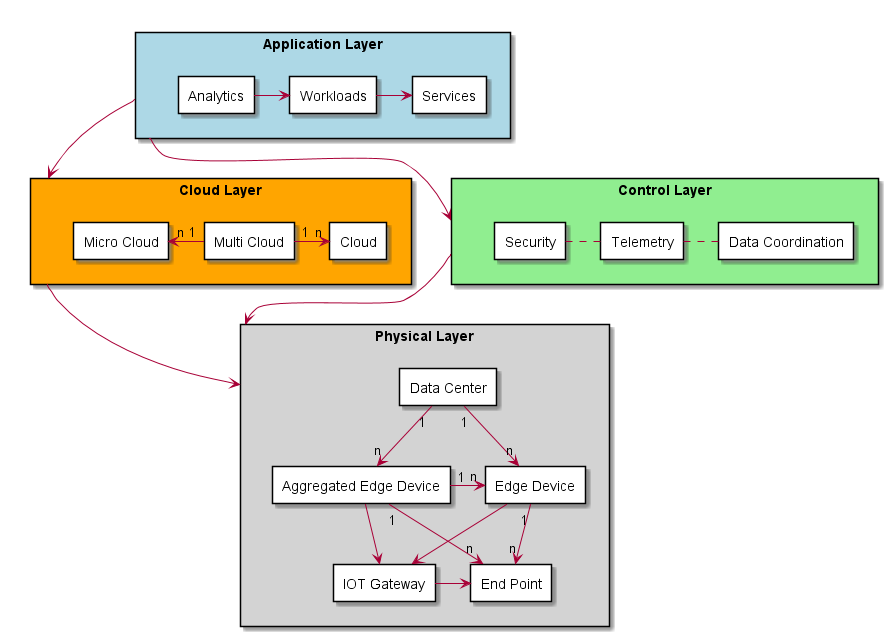

The diagram above was rendered by PlantUML. Its source (embedded in the PNG):
@startuml

  rectangle "Application Layer" as AL #lightblue {
    rectangle Analytics #white
    rectangle Services #white
    rectangle Workloads #white
    Analytics -> Workloads
    Workloads -> Services
  }
  rectangle "Cloud Layer" as ClL #orange {
    rectangle "Multi Cloud" as MC #white
    rectangle Cloud #white
    rectangle "Micro Cloud" as uC #white
    MC "1" -> "n" Cloud
    MC "1" -left-> "n" uC

  }
  rectangle "Control Layer" as CL #lightgreen {
    rectangle Security #white
    rectangle Telemetry #white
    rectangle "Data Coordination" as CLDC #white
    Security . Telemetry
    CLDC .left. Telemetry

  }
  rectangle "Physical Layer" as PL #lightgray {
    rectangle "IOT Gateway" as IG #white
    rectangle "End Point" as Device #white
    rectangle "Edge Device" as ED #white
    rectangle "Aggregated Edge Device" as AED #white
    rectangle "Data Center" as DC #white
    IG -> Device
    AED --> IG
    ED --> IG
    ED "1" -> "n" Device
    AED "1" -> "n" ED
    AED "1" --> "n" Device
    DC "1" --> "n" ED
    DC "1" --> "n" AED

  }

 AL --> ClL
 AL --> CL
 ClL --> PL
 CL --> PL

@enduml